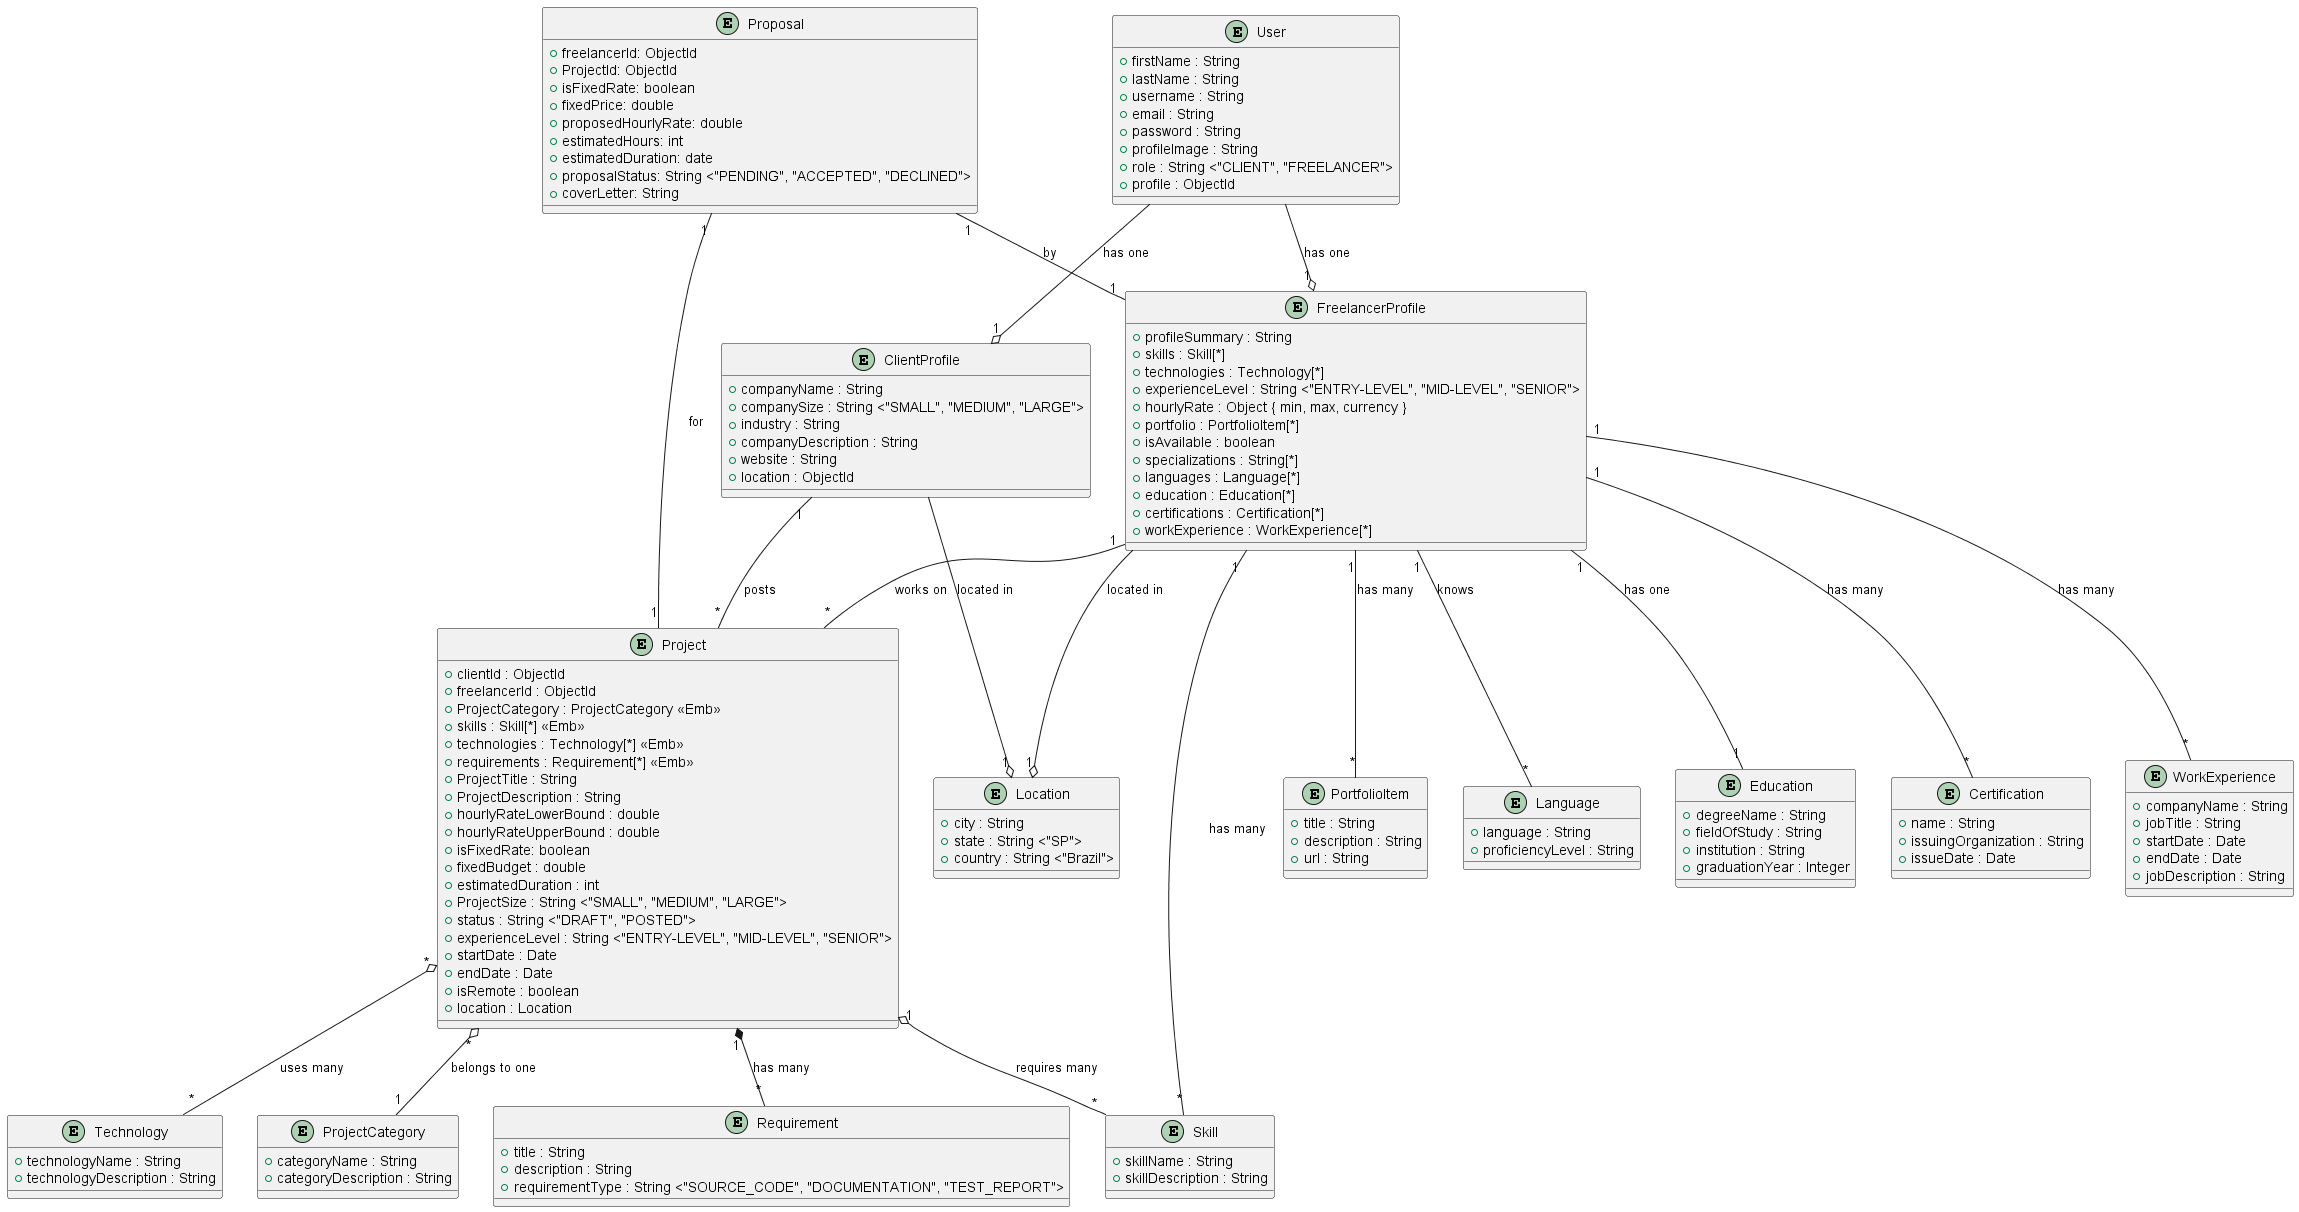

The diagram above was rendered by PlantUML. Its source (embedded in the PNG):
@startuml class diagram

' User

entity User {
  + firstName : String
  + lastName : String
  + username : String 
  + email : String
  + password : String 
  + profileImage : String
  + role : String <"CLIENT", "FREELANCER">
  + profile : ObjectId
}

entity ClientProfile {
  + companyName : String
  + companySize : String <"SMALL", "MEDIUM", "LARGE">
  + industry : String
  + companyDescription : String
  + website : String
  + location : ObjectId 
}

entity FreelancerProfile {
  + profileSummary : String
  + skills : Skill[*]
  + technologies : Technology[*]
  + experienceLevel : String <"ENTRY-LEVEL", "MID-LEVEL", "SENIOR">
  + hourlyRate : Object { min, max, currency }
  + portfolio : PortfolioItem[*] 
  + isAvailable : boolean
  + specializations : String[*]
  + languages : Language[*]
  + education : Education[*]
  + certifications : Certification[*]
  + workExperience : WorkExperience[*] 
}

entity PortfolioItem {
  + title : String
  + description : String
  + url : String
}

entity Language {
  + language : String
  + proficiencyLevel : String
}

entity Education {
  + degreeName : String
  + fieldOfStudy : String
  + institution : String
  + graduationYear : Integer
}

entity Certification {
  + name : String
  + issuingOrganization : String
  + issueDate : Date
} 

entity WorkExperience {
  + companyName : String
  + jobTitle : String
  + startDate : Date
  + endDate : Date 
  + jobDescription : String
}

entity Location {
  + city : String
  + state : String <"SP"> 
  + country : String <"Brazil">
}

' Project

entity Project {
    + clientId : ObjectId 
    + freelancerId : ObjectId 
    + ProjectCategory : ProjectCategory <<Emb>>
    + skills : Skill[*] <<Emb>>
    + technologies : Technology[*] <<Emb>>
    + requirements : Requirement[*] <<Emb>>
    + ProjectTitle : String
    + ProjectDescription : String
    + hourlyRateLowerBound : double
    + hourlyRateUpperBound : double
    + isFixedRate: boolean
    + fixedBudget : double
    + estimatedDuration : int
    + ProjectSize : String <"SMALL", "MEDIUM", "LARGE"> 
    + status : String <"DRAFT", "POSTED">
    + experienceLevel : String <"ENTRY-LEVEL", "MID-LEVEL", "SENIOR">
    + startDate : Date
    + endDate : Date
    + isRemote : boolean
    + location : Location
}

entity ProjectCategory {
   + categoryName : String
   + categoryDescription : String
}

entity Requirement {
  + title : String
  + description : String
  + requirementType : String <"SOURCE_CODE", "DOCUMENTATION", "TEST_REPORT">
}

entity Technology {
   + technologyName : String
   + technologyDescription : String
} 

entity Skill {
    + skillName : String
    + skillDescription : String
}

entity Proposal {
    + freelancerId: ObjectId
    + ProjectId: ObjectId
    + isFixedRate: boolean
    + fixedPrice: double 
    + proposedHourlyRate: double 
    + estimatedHours: int
    + estimatedDuration: date
    + proposalStatus: String <"PENDING", "ACCEPTED", "DECLINED">
    + coverLetter: String
}

' Relationships

User --o  "1" ClientProfile : has one
User --o  "1" FreelancerProfile: has one

ClientProfile --o "1" Location : located in
FreelancerProfile --o "1" Location : located in

Project "1" o-- "*" Skill : requires many
Project "1" *-- "*" Requirement : has many
Project "*" o-- "*" Technology : uses many
Project "*" o-- "1" ProjectCategory : belongs to one

Proposal "1" -- "1" FreelancerProfile : by
Proposal "1" -- "1" Project : for

ClientProfile "1" -- "*" Project : posts

FreelancerProfile "1" -- "*" Language : knows
FreelancerProfile "1" -- "*" Project : works on 
FreelancerProfile "1" -- "1" Education : has one
FreelancerProfile "1" -- "*" Skill : has many
FreelancerProfile "1" -- "*" Certification : has many
FreelancerProfile "1" -- "*" WorkExperience : has many
FreelancerProfile "1" -- "*" PortfolioItem : has many

@enduml